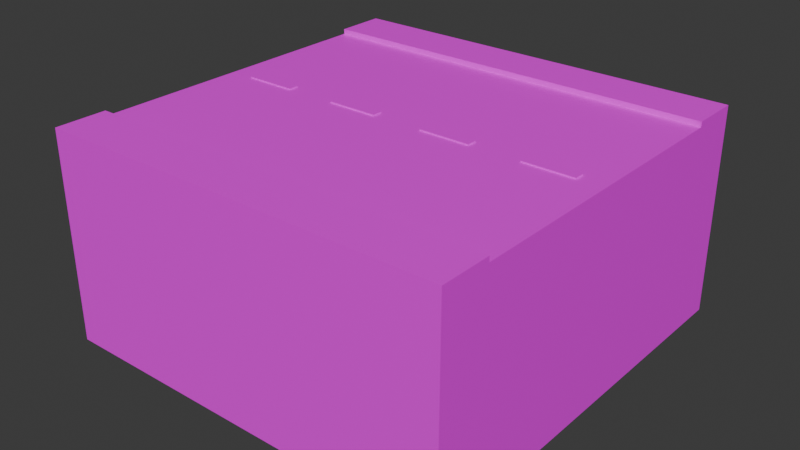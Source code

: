 # Source: StraightStreet.blend  (saved by Blender 4.5.88; exported with 4.5.12 LTS)
import bpy
from mathutils import Matrix  # noqa: F401  (used for matrix-valued properties, if any)

bpy.ops.wm.read_factory_settings(use_empty=True)
scene = bpy.context.scene
scene.name = 'Scene'

# ---- collections
col_collection = bpy.data.collections.new('Collection'); scene.collection.children.link(col_collection)

# ---- images (referenced by path relative to the original .blend; pixels are not part of the script)
import os
ASSET_DIR = os.environ.get("B2B_ASSET_DIR", "")  # directory of the original .blend (textures are referenced by path, not embedded)
HERE = os.path.dirname(os.path.abspath(__file__))  # packed textures are extracted next to this script under _unpacked/

def load_image(name, relpath, width, height, colorspace="sRGB"):
    """Load a texture the original file referenced (path relative to the .blend, or extracted next to this script)."""
    p = next((c for c in (os.path.join(HERE, relpath), os.path.join(ASSET_DIR, relpath)) if relpath and os.path.exists(c)), "")
    if p:
        img = bpy.data.images.load(p, check_existing=True)
        img.name = name
    else:  # same state as the original file: an image datablock whose file is absent (Cycles renders it pink)
        img = bpy.data.images.new(name, width, height)
        img.source = "FILE"
        img.filepath = "//" + (relpath or name)
    img.colorspace_settings.name = colorspace
    return img
img_base_color = load_image('Base Color', 'Base Color.png', 1024, 1024, 'sRGB')
img_top_base_color = load_image('Top Base Color', 'Top Base Color.png', 1024, 1024, 'sRGB')

# ---- materials (node trees are filled in below, after node groups)
mat_material = bpy.data.materials.new('Material')
mat_top_material = bpy.data.materials.new('Top Material')

# ---- material node trees
mat_material.use_nodes = True; mat_material.node_tree.nodes.clear()
_N = mat_material.node_tree.nodes; _L = mat_material.node_tree.links
n0 = _N.new('ShaderNodeBsdfPrincipled'); n0.name = 'Principled BSDF'; n0.location = (-200, 100)
n1 = _N.new('ShaderNodeOutputMaterial'); n1.name = 'Material Output'; n1.location = (200, 100)
n2 = _N.new('ShaderNodeTexImage'); n2.name = 'Image Texture'; n2.location = (-665, 323)
n2.image = img_base_color
_L.new(n0.outputs[0], n1.inputs[0])
_L.new(n2.outputs[0], n0.inputs[0])
n1.is_active_output = True
mat_top_material.use_nodes = True; mat_top_material.node_tree.nodes.clear()
_N = mat_top_material.node_tree.nodes; _L = mat_top_material.node_tree.links
n0 = _N.new('ShaderNodeBsdfPrincipled'); n0.name = 'Principled BSDF'; n0.location = (-200, 100)
n1 = _N.new('ShaderNodeOutputMaterial'); n1.name = 'Material Output'; n1.location = (200, 100)
n2 = _N.new('ShaderNodeTexImage'); n2.name = 'Image Texture'; n2.location = (-583, 230)
n2.image = img_top_base_color
_L.new(n0.outputs[0], n1.inputs[0])
_L.new(n2.outputs[0], n0.inputs[0])
n1.is_active_output = True

# ---- world
world_world = bpy.data.worlds.new('World'); scene.world = world_world
world_world.use_nodes = True; world_world.node_tree.nodes.clear()
_N = world_world.node_tree.nodes; _L = world_world.node_tree.links
n0 = _N.new('ShaderNodeOutputWorld'); n0.name = 'World Output'; n0.location = (300, 300)
n1 = _N.new('ShaderNodeBackground'); n1.name = 'Background'; n1.location = (10, 300)
n1.inputs[0].default_value = (0.05088, 0.05088, 0.05088, 1.0)
_L.new(n1.outputs[0], n0.inputs[0])
n0.is_active_output = True
world_world.color = (0.05088, 0.05088, 0.05088)
world_world.sun_shadow_jitter_overblur = 0.0

# ---- meshes
me_cube = bpy.data.meshes.new('Cube')
me_cube.from_pydata([(-1.0, -1.0, 0.0), (-1.0, -1.0, 2.0), (-1.0, 1.0, 0.0), (-1.0, 1.0, 2.0), (1.0, -1.0, 0.0), (1.0, -1.0, 2.0), (1.0, 1.0, 0.0), (1.0, 1.0, 2.0)], [], [(0, 1, 3, 2), (2, 3, 7, 6), (6, 7, 5, 4), (4, 5, 1, 0), (2, 6, 4, 0)])
_uv = me_cube.uv_layers.new(name='UVMap')
_uv.uv.foreach_set('vector', [0.7676, 0.1676, 0.6324, 0.1676, 0.6324, 0.03243, 0.7676, 0.03243, 0.7676, 0.3676, 0.6324, 0.3676, 0.6324, 0.2324, 0.7676, 0.2324, 0.7676, 0.5676, 0.6324, 0.5676, 0.6324, 0.4324, 0.7676, 0.4324, 0.7676, 0.7676, 0.6324, 0.7676, 0.6324, 0.6324, 0.7676, 0.6324, 0.1676, 0.03243, 0.1676, 0.1676, 0.03243, 0.1676, 0.03243, 0.03243])
me_cube.materials.append(mat_material)
me_cube.use_paint_bone_selection = False
me_cube.use_paint_mask = True
me_cube.update()
me_cube_002 = bpy.data.meshes.new('Cube.002')
me_cube_002.from_pydata([(-1.0, -1.0, 0.0), (-1.0, -1.0, 2.0), (-1.0, 1.0, 0.0), (-1.0, 1.0, 2.0), (1.0, -1.0, 0.0), (1.0, -1.0, 2.0), (1.0, 1.0, 0.0), (1.0, 1.0, 2.0)], [], [(0, 1, 3, 2), (2, 3, 7, 6), (6, 7, 5, 4), (4, 5, 1, 0), (2, 6, 4, 0), (7, 3, 1, 5)])
_uv = me_cube_002.uv_layers.new(name='UVMap')
_uv.uv.foreach_set('vector', [0.1676, 0.9676, 0.03243, 0.9676, 0.03243, 0.8324, 0.1676, 0.8324, 0.3676, 0.9676, 0.2324, 0.9676, 0.2324, 0.8324, 0.3676, 0.8324, 0.5676, 0.9676, 0.4324, 0.9676, 0.4324, 0.8324, 0.5676, 0.8324, 0.7676, 0.9676, 0.6324, 0.9676, 0.6324, 0.8324, 0.7676, 0.8324, 0.3676, 0.03243, 0.3676, 0.1676, 0.2324, 0.1676, 0.2324, 0.03243, 0.3676, 0.2324, 0.3676, 0.3676, 0.2324, 0.3676, 0.2324, 0.2324])
me_cube_002.materials.append(mat_top_material)
me_cube_002.use_paint_bone_selection = False
me_cube_002.use_paint_mask = True
me_cube_002.update()
me_cube_003 = bpy.data.meshes.new('Cube.003')
me_cube_003.from_pydata([(-1.0, -1.0, 0.0), (-1.0, -1.0, 2.0), (-1.0, 1.0, 0.0), (-1.0, 1.0, 2.0), (1.0, -1.0, 0.0), (1.0, -1.0, 2.0), (1.0, 1.0, 0.0), (1.0, 1.0, 2.0)], [], [(0, 1, 3, 2), (2, 3, 7, 6), (6, 7, 5, 4), (4, 5, 1, 0), (2, 6, 4, 0), (7, 3, 1, 5)])
_uv = me_cube_003.uv_layers.new(name='UVMap')
_uv.uv.foreach_set('vector', [0.9676, 0.1676, 0.8324, 0.1676, 0.8324, 0.03243, 0.9676, 0.03243, 0.9676, 0.3676, 0.8324, 0.3676, 0.8324, 0.2324, 0.9676, 0.2324, 0.9676, 0.5676, 0.8324, 0.5676, 0.8324, 0.4324, 0.9676, 0.4324, 0.9676, 0.7676, 0.8324, 0.7676, 0.8324, 0.6324, 0.9676, 0.6324, 0.1676, 0.4324, 0.1676, 0.5676, 0.03243, 0.5676, 0.03243, 0.4324, 0.3676, 0.4324, 0.3676, 0.5676, 0.2324, 0.5676, 0.2324, 0.4324])
me_cube_003.materials.append(mat_top_material)
me_cube_003.use_paint_bone_selection = False
me_cube_003.use_paint_mask = True
me_cube_003.update()
me_cube_001 = bpy.data.meshes.new('Cube.001')
me_cube_001.from_pydata([(-1.0, -1.0, -1.0), (-1.0, -1.0, 1.0), (-1.0, 1.0, -1.0), (-1.0, 1.0, 1.0), (1.0, -1.0, -1.0), (1.0, -1.0, 1.0), (1.0, 1.0, -1.0), (1.0, 1.0, 1.0)], [], [(0, 1, 3, 2), (2, 3, 7, 6), (6, 7, 5, 4), (4, 5, 1, 0), (2, 6, 4, 0), (7, 3, 1, 5)])
_uv = me_cube_001.uv_layers.new(name='UVMap')
_uv.uv.foreach_set('vector', [0.5676, 0.1676, 0.4324, 0.1676, 0.4324, 0.03243, 0.5676, 0.03243, 0.5676, 0.3676, 0.4324, 0.3676, 0.4324, 0.2324, 0.5676, 0.2324, 0.5676, 0.5676, 0.4324, 0.5676, 0.4324, 0.4324, 0.5676, 0.4324, 0.1676, 0.7676, 0.03243, 0.7676, 0.03243, 0.6324, 0.1676, 0.6324, 0.3676, 0.6324, 0.3676, 0.7676, 0.2324, 0.7676, 0.2324, 0.6324, 0.5676, 0.6324, 0.5676, 0.7676, 0.4324, 0.7676, 0.4324, 0.6324])
me_cube_001.materials.append(mat_top_material)
me_cube_001.update()
me_cube_004 = bpy.data.meshes.new('Cube.004')
me_cube_004.from_pydata([(-1.0, -1.0, 2.0), (-1.0, 1.0, 2.0), (1.0, -1.0, 2.0), (1.0, 1.0, 2.0)], [], [(3, 1, 0, 2)])
_uv = me_cube_004.uv_layers.new(name='UVMap')
_uv.uv.foreach_set('vector', [0.1676, 0.2324, 0.1676, 0.3676, 0.03243, 0.3676, 0.03243, 0.2324])
me_cube_004.materials.append(mat_material)
me_cube_004.use_paint_bone_selection = False
me_cube_004.use_paint_mask = True
me_cube_004.update()

# ---- objects
ob_cube = bpy.data.objects.new('Cube', me_cube)
ob_cube_001 = bpy.data.objects.new('Cube.001', me_cube_002)
ob_cube_002 = bpy.data.objects.new('Cube.002', me_cube_003)
ob_cube_003 = bpy.data.objects.new('Cube.003', me_cube_001)
ob_cube_004 = bpy.data.objects.new('Cube.004', me_cube_004)

# ---- transforms, parenting, visibility, modifiers, constraints
ob_cube.location = (0.0, 0.0, 0.0)
ob_cube.scale = (8.0, 8.0, 4.0)
ob_cube_001.location = (0.0, -7.0, 8.0)
ob_cube_001.scale = (8.0, 1.0, 0.1)
ob_cube_002.location = (0.0, 7.0, 8.0)
ob_cube_002.scale = (8.0, 1.0, 0.1)
ob_cube_003.location = (-6.0, 0.0, 8.0)
ob_cube_003.scale = (1.0, 0.2, 0.05)
_m = ob_cube_003.modifiers.new('Array', 'ARRAY')
_m.count = 4
_m.relative_offset_displace = (2.0, 0.0, 0.0)
ob_cube_004.location = (0.0, 0.0, 0.0)
ob_cube_004.scale = (8.0, 8.0, 4.0)

# ---- collection membership
col_collection.objects.link(ob_cube)
col_collection.objects.link(ob_cube_001)
col_collection.objects.link(ob_cube_002)
col_collection.objects.link(ob_cube_003)
col_collection.objects.link(ob_cube_004)

# ---- scene / render settings (as saved in the file)
scene.frame_start = 1; scene.frame_end = 250; scene.frame_set(1)
scene.render.engine = 'CYCLES'
scene.cycles.samples = 1
scene.cycles.bake_type = 'NORMAL'
bpy.context.view_layer.update()

# ---- added for rendering (the .blend has no active camera and no usable light): camera, sun
cam_auto = bpy.data.cameras.new('AutoCamera')
cam_auto.lens = 50.0
cam_auto.sensor_width = 36.0
cam_auto.clip_end = 1000.0
ob_auto_camera = bpy.data.objects.new('AutoCamera', cam_auto)
scene.collection.objects.link(ob_auto_camera)
ob_auto_camera.location = (22.2678, -26.7213, 21.9142)
ob_auto_camera.rotation_euler = (1.09748, -7.21219e-08, 0.694738)
scene.camera = ob_auto_camera
light_auto_sun = bpy.data.lights.new('AutoSun', 'SUN')
light_auto_sun.energy = 3.0
light_auto_sun.angle = 0.0523599
ob_auto_sun = bpy.data.objects.new('AutoSun', light_auto_sun)
scene.collection.objects.link(ob_auto_sun)
ob_auto_sun.rotation_euler = (0.872665, 0.174533, 0.523599)
bpy.context.view_layer.update()
